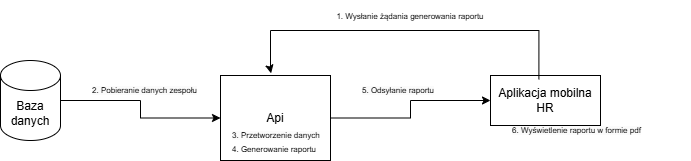

The diagram above was exported from draw.io. Its source (the exported page's mxGraphModel, read from the mxfile embedded in the PNG):
<mxGraphModel dx="1075" dy="435" grid="1" gridSize="10" guides="1" tooltips="1" connect="1" arrows="1" fold="1" page="1" pageScale="1" pageWidth="827" pageHeight="1169" math="0" shadow="0">
  <root>
    <mxCell id="0" />
    <mxCell id="1" parent="0" />
    <mxCell id="d4E-IhgR_3BqEmiDUXar-11" style="edgeStyle=orthogonalEdgeStyle;rounded=0;orthogonalLoop=1;jettySize=auto;html=1;entryX=0;entryY=0.5;entryDx=0;entryDy=0;" edge="1" parent="1" source="d4E-IhgR_3BqEmiDUXar-3" target="d4E-IhgR_3BqEmiDUXar-5">
      <mxGeometry relative="1" as="geometry" />
    </mxCell>
    <mxCell id="d4E-IhgR_3BqEmiDUXar-3" value="Api" style="rounded=0;whiteSpace=wrap;html=1;" vertex="1" parent="1">
      <mxGeometry x="370" y="175" width="110" height="85" as="geometry" />
    </mxCell>
    <mxCell id="d4E-IhgR_3BqEmiDUXar-5" value="Aplikacja mobilna HR" style="rounded=0;whiteSpace=wrap;html=1;" vertex="1" parent="1">
      <mxGeometry x="640" y="175" width="110" height="50" as="geometry" />
    </mxCell>
    <mxCell id="d4E-IhgR_3BqEmiDUXar-10" style="edgeStyle=orthogonalEdgeStyle;rounded=0;orthogonalLoop=1;jettySize=auto;html=1;entryX=0;entryY=0.5;entryDx=0;entryDy=0;" edge="1" parent="1" source="d4E-IhgR_3BqEmiDUXar-7" target="d4E-IhgR_3BqEmiDUXar-3">
      <mxGeometry relative="1" as="geometry" />
    </mxCell>
    <mxCell id="d4E-IhgR_3BqEmiDUXar-7" value="Baza danych" style="shape=cylinder3;whiteSpace=wrap;html=1;boundedLbl=1;backgroundOutline=1;size=15;" vertex="1" parent="1">
      <mxGeometry x="150" y="160" width="60" height="80" as="geometry" />
    </mxCell>
    <mxCell id="I6fxSbOXzI8GSZ5YLHLO-1" style="edgeStyle=orthogonalEdgeStyle;rounded=0;orthogonalLoop=1;jettySize=auto;html=1;exitX=0.44;exitY=0.076;exitDx=0;exitDy=0;exitPerimeter=0;entryX=0.46;entryY=-0.026;entryDx=0;entryDy=0;entryPerimeter=0;" edge="1" parent="1" source="d4E-IhgR_3BqEmiDUXar-5" target="d4E-IhgR_3BqEmiDUXar-3">
      <mxGeometry relative="1" as="geometry">
        <mxPoint x="550" y="130" as="sourcePoint" />
        <mxPoint x="430" y="170" as="targetPoint" />
        <Array as="points">
          <mxPoint x="688" y="130" />
          <mxPoint x="420" y="130" />
          <mxPoint x="420" y="170" />
          <mxPoint x="421" y="170" />
        </Array>
      </mxGeometry>
    </mxCell>
    <mxCell id="I6fxSbOXzI8GSZ5YLHLO-2" value="&lt;font style=&quot;font-size: 8px;&quot;&gt;1. Wysłanie żądania generowania raportu&lt;/font&gt;" style="text;html=1;align=center;verticalAlign=middle;whiteSpace=wrap;rounded=0;" vertex="1" parent="1">
      <mxGeometry x="440" y="100" width="240" height="30" as="geometry" />
    </mxCell>
    <mxCell id="I6fxSbOXzI8GSZ5YLHLO-3" value="&lt;span style=&quot;color: rgb(0, 0, 0); font-family: Helvetica; font-size: 8px; font-style: normal; font-variant-ligatures: normal; font-variant-caps: normal; font-weight: 400; letter-spacing: normal; orphans: 2; text-align: center; text-indent: 0px; text-transform: none; widows: 2; word-spacing: 0px; -webkit-text-stroke-width: 0px; white-space: normal; background-color: rgb(251, 251, 251); text-decoration-thickness: initial; text-decoration-style: initial; text-decoration-color: initial; display: inline !important; float: none;&quot;&gt;2. Pobieranie danych zespołu&lt;/span&gt;" style="text;whiteSpace=wrap;html=1;" vertex="1" parent="1">
      <mxGeometry x="240" y="175" width="180" height="40" as="geometry" />
    </mxCell>
    <mxCell id="I6fxSbOXzI8GSZ5YLHLO-4" value="&lt;span style=&quot;color: rgb(0, 0, 0); font-family: Helvetica; font-size: 8px; font-style: normal; font-variant-ligatures: normal; font-variant-caps: normal; font-weight: 400; letter-spacing: normal; orphans: 2; text-align: center; text-indent: 0px; text-transform: none; widows: 2; word-spacing: 0px; -webkit-text-stroke-width: 0px; white-space: normal; background-color: rgb(251, 251, 251); text-decoration-thickness: initial; text-decoration-style: initial; text-decoration-color: initial; display: inline !important; float: none;&quot;&gt;3. Przetworzenie danych&lt;/span&gt;&lt;div&gt;&lt;span style=&quot;font-size: 8px; text-align: center;&quot;&gt;4. Generowanie raportu&lt;/span&gt;&lt;/div&gt;" style="text;whiteSpace=wrap;html=1;" vertex="1" parent="1">
      <mxGeometry x="380" y="220" width="180" height="40" as="geometry" />
    </mxCell>
    <mxCell id="I6fxSbOXzI8GSZ5YLHLO-5" value="&lt;span style=&quot;color: rgb(0, 0, 0); font-family: Helvetica; font-size: 8px; font-style: normal; font-variant-ligatures: normal; font-variant-caps: normal; font-weight: 400; letter-spacing: normal; orphans: 2; text-align: center; text-indent: 0px; text-transform: none; widows: 2; word-spacing: 0px; -webkit-text-stroke-width: 0px; white-space: normal; background-color: rgb(251, 251, 251); text-decoration-thickness: initial; text-decoration-style: initial; text-decoration-color: initial; display: inline !important; float: none;&quot;&gt;5. Odsyłanie raportu&lt;/span&gt;" style="text;whiteSpace=wrap;html=1;" vertex="1" parent="1">
      <mxGeometry x="510" y="175" width="180" height="40" as="geometry" />
    </mxCell>
    <mxCell id="ecHIuVlWt1SnGH-BFPdE-1" value="&lt;span style=&quot;color: rgb(0, 0, 0); font-family: Helvetica; font-size: 8px; font-style: normal; font-variant-ligatures: normal; font-variant-caps: normal; font-weight: 400; letter-spacing: normal; orphans: 2; text-align: center; text-indent: 0px; text-transform: none; widows: 2; word-spacing: 0px; -webkit-text-stroke-width: 0px; white-space: normal; background-color: rgb(251, 251, 251); text-decoration-thickness: initial; text-decoration-style: initial; text-decoration-color: initial; display: inline !important; float: none;&quot;&gt;6. Wyświetlenie raportu w formie pdf&lt;/span&gt;" style="text;whiteSpace=wrap;html=1;" vertex="1" parent="1">
      <mxGeometry x="660" y="215" width="180" height="40" as="geometry" />
    </mxCell>
  </root>
</mxGraphModel>